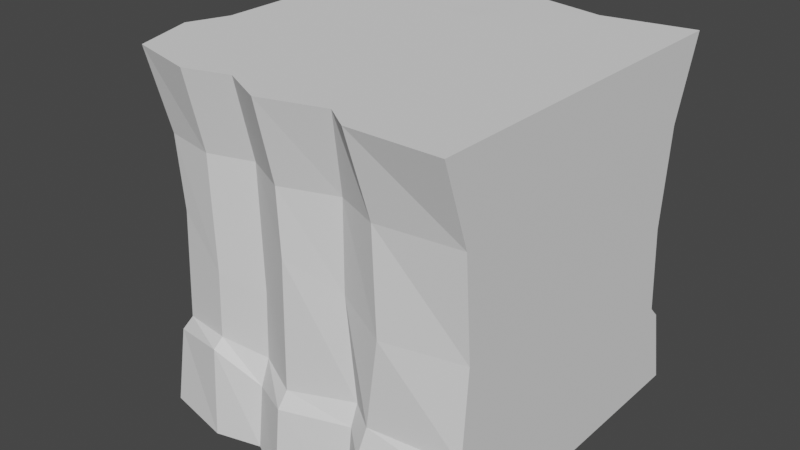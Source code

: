 # Source: V6.Ground.Upper.Connect.End.blend  (saved by Blender 2.82.7; exported with 4.5.12 LTS)
import bpy
from mathutils import Matrix  # noqa: F401  (used for matrix-valued properties, if any)

bpy.ops.wm.read_factory_settings(use_empty=True)
scene = bpy.context.scene
scene.name = 'Scene'

# ---- collections
col_collection = bpy.data.collections.new('Collection'); scene.collection.children.link(col_collection)

# ---- world
world_world = bpy.data.worlds.new('World'); scene.world = world_world
world_world.use_nodes = True; world_world.node_tree.nodes.clear()
_N = world_world.node_tree.nodes; _L = world_world.node_tree.links
n0 = _N.new('ShaderNodeOutputWorld'); n0.name = 'World Output'; n0.location = (300, 300)
n1 = _N.new('ShaderNodeBackground'); n1.name = 'Background'; n1.location = (10, 300)
n1.inputs[0].default_value = (0.05088, 0.05088, 0.05088, 1.0)
_L.new(n1.outputs[0], n0.inputs[0])
n0.is_active_output = True
world_world.color = (0.05088, 0.05088, 0.05088)
world_world.use_sun_shadow = False
world_world.sun_shadow_jitter_overblur = 0.0

# ---- meshes
me_cube_024 = bpy.data.meshes.new('Cube.024')
me_cube_024.from_pydata([(-0.8875, -0.8525, -1.0), (-0.8875, -0.8525, 1.0), (-0.8303, 0.8483, -1.0), (-0.7601, 0.8022, 1.0), (1.0, -1.0, -1.0), (1.0, -1.0, 1.0), (1.0, 1.0, -1.0), (1.0, 1.0, 1.0), (-0.9184, 0.08493, -1.0), (-0.9184, 0.08493, 1.0), (1.0, 0.0, -1.0), (1.0, 0.0, 1.0), (0.08233, 0.9174, -0.9897), (-0.08927, 0.8915, 0.9952), (0.0, -1.0, -1.0), (0.0, -1.0, 1.0), (0.0, 0.0, 1.0), (0.0, 0.0, -1.0), (-1.0, 0.4039, 1.0), (1.0, 0.5, -1.0), (-1.0, 0.3729, -1.0), (1.0, 0.5, 1.0), (0.0, 0.5, -1.0), (0.0, 0.5, 1.0), (-1.084, -0.4187, -1.0), (1.0, -0.5, 1.0), (-1.0, -0.5, 1.0), (1.0, -0.5, -1.0), (0.0, -0.5, 1.0), (0.0, -0.5, -1.0), (-0.5, 1.0, -1.0), (-0.5, -0.9515, 1.0), (-0.5, 0.0, -1.0), (-0.5, 1.0, 1.0), (-0.5, -0.9342, -1.0), (-0.5, 0.0, 1.0), (-0.5, 0.5, -1.0), (-0.5, 0.5, 1.0), (-0.5, -0.5, -1.0), (-0.5, -0.5, 1.0), (0.5, 0.9107, 1.0), (0.5, -1.0, -1.0), (0.5, 0.0, 1.0), (0.5383, 0.9107, -1.0), (0.5, -1.0, 1.0), (0.5, 0.0, -1.0), (0.5, 0.5, 1.0), (0.5, 0.5, -1.0), (0.5, -0.5, 1.0), (0.5, -0.5, -1.0), (-0.7583, -0.7892, 0.1559), (-0.6902, 0.7025, 0.0), (0.9991, 0.8009, 0.0), (0.9991, -0.8009, 0.0), (0.9991, 0.0, 0.0), (-0.8824, 0.08493, 0.0), (0.01758, -0.896, 0.2026), (-0.05196, 0.705, -0.001379), (0.9991, 0.5, 0.0), (-0.964, 0.3448, 0.1801), (-0.964, -0.448, 0.0), (0.9991, -0.5, 0.0), (-0.4732, 0.8009, 0.0), (-0.4824, -0.8475, -0.07462), (0.5758, -0.896, 0.0), (0.5191, 0.7116, 0.0), (-0.8021, -0.7859, 0.5576), (-0.6497, 0.6909, 0.5576), (1.0, 0.8462, 0.5576), (1.0, -0.8462, 0.5576), (1.0, 0.0, 0.5576), (-0.888, 0.08493, 0.5576), (0.0, -0.896, 0.5576), (-0.05817, 0.7452, 0.5514), (1.0, 0.5, 0.5576), (-0.9696, 0.3519, 0.5927), (-0.9696, -0.5256, 0.5576), (1.0, -0.5, 0.5576), (-0.5, 0.8462, 0.5576), (-0.5, -0.8475, 0.5576), (0.552, -0.896, 0.5576), (0.5, 0.7569, 0.5576), (-0.7644, 0.7638, -0.5576), (1.0, 0.9043, -0.5576), (1.0, -0.9049, -0.5576), (1.0, -0.001044, -0.5576), (-0.9326, 0.0871, -0.6074), (0.0, -0.9582, -0.5987), (0.005524, 0.8118, -0.6361), (1.0, 0.5178, -0.5576), (-1.014, 0.4504, -0.5576), (-1.014, -0.3816, -0.5576), (1.0, -0.5199, -0.5576), (-0.5, 0.9043, -0.5576), (-0.5, -0.9063, -0.4964), (0.5, -0.9582, -0.6322), (0.5858, 0.8089, -0.6597), (-0.8467, -0.8166, -0.5576), (-0.9142, -0.274, 1.0), (1.0, -0.25, -1.0), (-0.9979, -0.1927, -1.0), (1.0, -0.25, 1.0), (0.0, -0.25, 1.0), (0.0, -0.25, -1.0), (-0.5, -0.25, 1.0), (-0.5, -0.25, -1.0), (0.5, -0.25, -1.0), (0.5, -0.25, 1.0), (0.9991, -0.25, 0.0), (-0.8781, -0.248, 0.0), (1.0, -0.25, 0.5576), (-0.8838, -0.248, 0.5576), (-0.9283, -0.174, -0.6803), (1.0, -0.2605, -0.5576), (0.217, 0.944, -0.993), (0.3509, -0.8972, 1.0), (0.1612, 0.0, -1.0), (0.1612, 0.5, -1.0), (0.1612, -0.5, -1.0), (0.0894, 1.001, 0.9967), (0.3702, -0.8972, -1.0), (0.1612, 0.0, 1.0), (0.1612, 0.5, 1.0), (0.1612, -0.5, 1.0), (0.1287, 0.7359, -0.0009343), (0.3003, -0.7932, 0.07527), (0.0728, 0.7778, 0.5534), (0.3024, -0.7932, 0.5576), (0.3702, -0.8483, -0.5874), (0.165, 0.8417, -0.6045), (0.1612, -0.25, -1.0), (0.1612, -0.25, 1.0), (-0.809, 0.6511, 1.0), (1.0, 0.75, -1.0), (-0.8442, 0.6742, -1.0), (1.0, 0.75, 1.0), (0.04117, 0.7087, -0.9949), (-0.04464, 0.6957, 0.9976), (-0.5, 0.75, 1.0), (-0.5, 0.75, -1.0), (0.5, 0.6765, -1.0), (0.5, 0.6765, 1.0), (0.9991, 0.6505, 0.0), (-0.7561, 0.5752, 0.1131), (1.0, 0.6731, 0.5576), (-0.7387, 0.5694, 0.5576), (-0.8183, 0.6139, -0.5576), (1.0, 0.6975, -0.5576), (0.1891, 0.722, -0.9965), (0.1253, 0.7506, 0.9984), (-0.2946, 0.9079, 0.9976), (-0.25, -0.8679, -1.0), (-0.25, 0.0, 1.0), (-0.25, 0.5, 1.0), (-0.25, -0.5, 1.0), (-0.2088, 0.9209, -0.9949), (-0.25, -0.8766, 1.0), (-0.25, 0.0, -1.0), (-0.25, 0.5, -1.0), (-0.25, -0.5, -1.0), (-0.2324, -0.7726, -0.1259), (-0.2626, 0.7151, -0.0006894), (-0.25, -0.7726, 0.5576), (-0.2791, 0.7579, 0.5545), (-0.2472, 0.8176, -0.5565), (-0.25, -0.8263, -0.6504), (-0.25, -0.25, 1.0), (-0.25, -0.25, -1.0), (-0.2723, 0.7229, 0.9988), (-0.2294, 0.7294, -0.9974), (-0.7969, -0.7863, -0.473), (-0.7164, 0.7329, -0.4915), (0.9999, 0.8408, -0.4915), (0.9999, -0.8408, -0.4915), (0.9999, 0.0, -0.4915), (-0.8874, 0.08493, -0.5), (0.002085, -0.896, -0.5186), (-0.001291, 0.7532, -0.5704), (0.9999, 0.5, -0.4915), (-0.9689, 0.4243, -0.4337), (-0.9689, -0.3764, -0.4915), (0.9999, -0.5, -0.4915), (-0.4968, 0.8408, -0.4915), (-0.4979, -0.8475, -0.4464), (0.509, -0.896, -0.4915), (0.5791, 0.7515, -0.5935), (-0.8831, -0.1763, -0.6141), (0.9999, -0.25, -0.4915), (0.3619, -0.7932, -0.4826), (0.1607, 0.7814, -0.4903), (-0.7717, 0.5905, -0.4781), (0.9999, 0.6704, -0.4915), (-0.2491, 0.7592, -0.4906), (-0.2479, -0.7726, -0.5059)], [], [(145, 132, 3, 67), (81, 40, 7, 68), (77, 25, 5, 69), (79, 31, 1, 66), (49, 27, 4, 41), (39, 26, 1, 31), (37, 18, 9, 35), (47, 19, 10, 45), (74, 21, 11, 70), (111, 98, 9, 71), (158, 22, 17, 157), (122, 23, 16, 121), (123, 28, 15, 115), (159, 29, 14, 151), (127, 115, 15, 72), (163, 150, 13, 73), (149, 137, 23, 122), (169, 136, 22, 158), (144, 135, 21, 74), (140, 133, 19, 47), (138, 132, 18, 37), (71, 9, 18, 75), (167, 103, 29, 159), (131, 102, 28, 123), (66, 1, 26, 76), (104, 98, 26, 39), (106, 99, 27, 49), (110, 101, 25, 77), (166, 104, 39, 154), (100, 105, 38, 24), (168, 138, 37, 153), (134, 139, 36, 20), (67, 3, 33, 78), (24, 38, 34, 0), (20, 36, 32, 8), (153, 37, 35, 152), (154, 39, 31, 156), (162, 156, 31, 79), (130, 106, 49, 118), (101, 107, 48, 25), (148, 140, 47, 117), (135, 141, 46, 21), (69, 5, 44, 80), (25, 48, 44, 5), (21, 46, 42, 11), (117, 47, 45, 116), (118, 49, 41, 120), (126, 119, 40, 81), (189, 124, 65, 185), (173, 53, 64, 184), (193, 160, 63, 183), (171, 51, 62, 182), (187, 108, 61, 181), (170, 50, 60, 180), (175, 55, 59, 179), (191, 142, 58, 178), (192, 161, 57, 177), (188, 125, 56, 176), (186, 109, 55, 175), (178, 58, 54, 174), (183, 63, 50, 170), (181, 61, 53, 173), (185, 65, 52, 172), (190, 143, 51, 171), (124, 126, 81, 65), (53, 69, 80, 64), (160, 162, 79, 63), (51, 67, 78, 62), (108, 110, 77, 61), (50, 66, 76, 60), (55, 71, 75, 59), (142, 144, 74, 58), (161, 163, 73, 57), (125, 127, 72, 56), (109, 111, 71, 55), (58, 74, 70, 54), (63, 79, 66, 50), (61, 77, 69, 53), (65, 81, 68, 52), (143, 145, 67, 51), (134, 146, 82, 2), (43, 96, 83, 6), (27, 92, 84, 4), (34, 94, 97, 0), (19, 89, 85, 10), (100, 112, 86, 8), (120, 128, 87, 14), (155, 164, 88, 12), (133, 147, 89, 19), (8, 86, 90, 20), (0, 97, 91, 24), (99, 113, 92, 27), (2, 82, 93, 30), (151, 165, 94, 34), (4, 84, 95, 41), (114, 129, 96, 43), (10, 85, 113, 99), (24, 91, 112, 100), (60, 76, 111, 109), (54, 70, 110, 108), (180, 60, 109, 186), (174, 54, 108, 187), (11, 42, 107, 101), (116, 45, 106, 130), (8, 32, 105, 100), (152, 35, 104, 166), (70, 11, 101, 110), (45, 10, 99, 106), (35, 9, 98, 104), (121, 16, 102, 131), (157, 17, 103, 167), (76, 26, 98, 111), (42, 121, 131, 107), (17, 116, 130, 103), (12, 88, 129, 114), (41, 95, 128, 120), (64, 80, 127, 125), (57, 73, 126, 124), (184, 64, 125, 188), (177, 57, 124, 189), (73, 13, 119, 126), (29, 118, 120, 14), (22, 117, 116, 17), (136, 148, 117, 22), (103, 130, 118, 29), (107, 131, 123, 48), (141, 149, 122, 46), (80, 44, 115, 127), (48, 123, 115, 44), (46, 122, 121, 42), (40, 119, 149, 141), (12, 114, 148, 136), (6, 83, 147, 133), (20, 90, 146, 134), (59, 75, 145, 143), (52, 68, 144, 142), (179, 59, 143, 190), (172, 52, 142, 191), (7, 40, 141, 135), (114, 43, 140, 148), (2, 30, 139, 134), (150, 33, 138, 168), (33, 3, 132, 138), (43, 6, 133, 140), (68, 7, 135, 144), (155, 12, 136, 169), (119, 13, 137, 149), (75, 18, 132, 145), (30, 155, 169, 139), (13, 150, 168, 137), (32, 157, 167, 105), (16, 152, 166, 102), (14, 87, 165, 151), (30, 93, 164, 155), (62, 78, 163, 161), (56, 72, 162, 160), (182, 62, 161, 192), (176, 56, 160, 193), (72, 15, 156, 162), (28, 154, 156, 15), (23, 153, 152, 16), (137, 168, 153, 23), (102, 166, 154, 28), (105, 167, 159, 38), (139, 169, 158, 36), (78, 33, 150, 163), (38, 159, 151, 34), (36, 158, 157, 32), (87, 176, 193, 165), (93, 182, 192, 164), (83, 172, 191, 147), (90, 179, 190, 146), (88, 177, 189, 129), (95, 184, 188, 128), (85, 174, 187, 113), (91, 180, 186, 112), (146, 190, 171, 82), (96, 185, 172, 83), (92, 181, 173, 84), (94, 183, 170, 97), (89, 178, 174, 85), (112, 186, 175, 86), (128, 188, 176, 87), (164, 192, 177, 88), (147, 191, 178, 89), (86, 175, 179, 90), (97, 170, 180, 91), (113, 187, 181, 92), (82, 171, 182, 93), (165, 193, 183, 94), (84, 173, 184, 95), (129, 189, 185, 96)])
_uv = me_cube_024.uv_layers.new(name='UVMap')
_uv.uv.foreach_set('vector', [0.236, 0.9628, 0.3141, 0.9683, 0.316, 0.9955, 0.2356, 0.9887, 0.6119, 0.798, 0.6145, 0.7182, 0.7016, 0.716, 0.699, 0.7963, 0.6237, 0.6187, 0.7005, 0.6187, 0.7005, 0.7056, 0.6237, 0.6789, 0.1937, 0.6212, 0.2728, 0.6179, 0.2721, 0.6873, 0.1941, 0.6751, 0.9079, 0.2637, 0.9947, 0.2637, 0.9947, 0.3506, 0.9079, 0.3506, 0.366, 0.09035, 0.2792, 0.09035, 0.2987, 0.02909, 0.3661, 0.0119, 0.366, 0.2641, 0.2792, 0.2474, 0.2933, 0.192, 0.366, 0.1772, 0.9079, 0.08992, 0.9947, 0.08992, 0.9947, 0.1768, 0.9079, 0.1768, 0.6237, 0.445, 0.7005, 0.445, 0.7005, 0.5319, 0.6237, 0.5319, 0.2379, 0.8007, 0.3146, 0.7968, 0.3143, 0.8586, 0.2376, 0.8586, 0.7775, 0.08992, 0.821, 0.08992, 0.821, 0.1768, 0.7775, 0.1768, 0.4809, 0.2641, 0.4529, 0.2641, 0.4529, 0.1772, 0.4809, 0.1772, 0.4809, 0.09035, 0.4529, 0.09035, 0.4529, 0.003469, 0.5139, 0.02134, 0.7775, 0.2637, 0.821, 0.2637, 0.821, 0.3506, 0.7775, 0.3276, 0.1893, 0.4729, 0.2667, 0.4641, 0.2714, 0.5262, 0.1921, 0.5281, 0.4754, 0.7972, 0.4726, 0.7163, 0.5084, 0.7175, 0.5139, 0.7982, 0.4747, 0.3077, 0.4452, 0.2981, 0.4529, 0.2641, 0.4809, 0.2641, 0.7811, 0.05006, 0.8281, 0.05364, 0.821, 0.08992, 0.7775, 0.08992, 0.6237, 0.4149, 0.7005, 0.4015, 0.7005, 0.445, 0.6237, 0.445, 0.9079, 0.05925, 0.9947, 0.04648, 0.9947, 0.08992, 0.9079, 0.08992, 0.366, 0.3076, 0.3123, 0.2904, 0.2792, 0.2474, 0.366, 0.2641, 0.2376, 0.8586, 0.3143, 0.8586, 0.3159, 0.9149, 0.2442, 0.9076, 0.7775, 0.2202, 0.821, 0.2202, 0.821, 0.2637, 0.7775, 0.2637, 0.4809, 0.1338, 0.4529, 0.1338, 0.4529, 0.09035, 0.4809, 0.09035, 0.2376, 0.6962, 0.3159, 0.6917, 0.316, 0.7553, 0.239, 0.7501, 0.366, 0.1338, 0.2941, 0.1296, 0.2792, 0.09035, 0.366, 0.09035, 0.9079, 0.2202, 0.9947, 0.2202, 0.9947, 0.2637, 0.9079, 0.2637, 0.6237, 0.5753, 0.7005, 0.5753, 0.7005, 0.6187, 0.6237, 0.6187, 0.4095, 0.1338, 0.366, 0.1338, 0.366, 0.09035, 0.4095, 0.09035, 0.6476, 0.2103, 0.7341, 0.2203, 0.7341, 0.2637, 0.6327, 0.2496, 0.4056, 0.3028, 0.366, 0.3076, 0.366, 0.2641, 0.4095, 0.2641, 0.6743, 0.05967, 0.7341, 0.04649, 0.7341, 0.08993, 0.6472, 0.112, 0.3955, 0.7982, 0.3815, 0.7192, 0.4353, 0.7107, 0.4333, 0.7934, 0.6327, 0.2496, 0.7341, 0.2637, 0.7341, 0.3391, 0.6668, 0.325, 0.6472, 0.112, 0.7341, 0.08993, 0.7341, 0.1768, 0.6614, 0.1621, 0.4095, 0.2641, 0.366, 0.2641, 0.366, 0.1772, 0.4095, 0.1772, 0.4095, 0.09035, 0.366, 0.09035, 0.3661, 0.0119, 0.4095, 0.02491, 0.1908, 0.5763, 0.2682, 0.5736, 0.2728, 0.6179, 0.1937, 0.6212, 0.849, 0.2202, 0.9079, 0.2202, 0.9079, 0.2637, 0.849, 0.2637, 0.6267, 0.1338, 0.5398, 0.1338, 0.5398, 0.09035, 0.6267, 0.09035, 0.8538, 0.05133, 0.9079, 0.05925, 0.9079, 0.08992, 0.849, 0.08992, 0.6267, 0.3076, 0.5398, 0.2948, 0.5398, 0.2641, 0.6267, 0.2641, 0.1892, 0.3472, 0.2696, 0.3474, 0.2705, 0.4333, 0.1909, 0.426, 0.6267, 0.09035, 0.5398, 0.09035, 0.5398, 0.00347, 0.6267, 0.003471, 0.6267, 0.2641, 0.5398, 0.2641, 0.5398, 0.1772, 0.6267, 0.1772, 0.849, 0.08992, 0.9079, 0.08992, 0.9079, 0.1768, 0.849, 0.1768, 0.849, 0.2637, 0.9079, 0.2637, 0.9079, 0.3506, 0.8853, 0.3327, 0.5376, 0.7966, 0.5434, 0.7103, 0.6145, 0.7182, 0.6119, 0.798, 0.554, 0.98, 0.5474, 0.8944, 0.6153, 0.8939, 0.6272, 0.9964, 0.006315, 0.3487, 0.09198, 0.347, 0.09262, 0.4228, 0.006681, 0.4344, 0.007116, 0.5798, 0.07335, 0.5758, 0.08334, 0.6213, 0.01857, 0.6253, 0.3939, 0.9828, 0.3957, 0.8961, 0.4381, 0.895, 0.4369, 0.9829, 0.4414, 0.5753, 0.5268, 0.5753, 0.5268, 0.6187, 0.4414, 0.6187, 0.0594, 0.6961, 0.168, 0.6927, 0.1412, 0.7618, 0.05565, 0.7727, 0.05328, 0.856, 0.1401, 0.8577, 0.171, 0.906, 0.06329, 0.9165, 0.4414, 0.4154, 0.5268, 0.4188, 0.5268, 0.445, 0.4414, 0.445, 0.4818, 0.9806, 0.4788, 0.8946, 0.5157, 0.8946, 0.5252, 0.9939, 0.008911, 0.4656, 0.1064, 0.4738, 0.1296, 0.526, 0.003814, 0.5311, 0.03427, 0.8103, 0.1409, 0.7997, 0.1401, 0.8577, 0.05328, 0.856, 0.4414, 0.445, 0.5268, 0.445, 0.5268, 0.5319, 0.4414, 0.5319, 0.01857, 0.6253, 0.08334, 0.6213, 0.1244, 0.6689, 0.01526, 0.6786, 0.4414, 0.6187, 0.5268, 0.6187, 0.5268, 0.671, 0.4414, 0.678, 0.6272, 0.9964, 0.6153, 0.8939, 0.6993, 0.8927, 0.7016, 0.9781, 0.05612, 0.9611, 0.1588, 0.9607, 0.1389, 0.9853, 0.05349, 0.9876, 0.5474, 0.8944, 0.5376, 0.7966, 0.6119, 0.798, 0.6153, 0.8939, 0.09198, 0.347, 0.1892, 0.3472, 0.1909, 0.426, 0.09262, 0.4228, 0.07335, 0.5758, 0.1908, 0.5763, 0.1937, 0.6212, 0.08334, 0.6213, 0.3957, 0.8961, 0.3955, 0.7982, 0.4333, 0.7934, 0.4381, 0.895, 0.5268, 0.5753, 0.6237, 0.5753, 0.6237, 0.6187, 0.5268, 0.6187, 0.168, 0.6927, 0.2376, 0.6962, 0.239, 0.7501, 0.1412, 0.7618, 0.1401, 0.8577, 0.2376, 0.8586, 0.2442, 0.9076, 0.171, 0.906, 0.5268, 0.4188, 0.6237, 0.4149, 0.6237, 0.445, 0.5268, 0.445, 0.4788, 0.8946, 0.4754, 0.7972, 0.5139, 0.7982, 0.5157, 0.8946, 0.1064, 0.4738, 0.1893, 0.4729, 0.1921, 0.5281, 0.1296, 0.526, 0.1409, 0.7997, 0.2379, 0.8007, 0.2376, 0.8586, 0.1401, 0.8577, 0.5268, 0.445, 0.6237, 0.445, 0.6237, 0.5319, 0.5268, 0.5319, 0.08334, 0.6213, 0.1937, 0.6212, 0.1941, 0.6751, 0.1244, 0.6689, 0.5268, 0.6187, 0.6237, 0.6187, 0.6237, 0.6789, 0.5268, 0.671, 0.6153, 0.8939, 0.6119, 0.798, 0.699, 0.7963, 0.6993, 0.8927, 0.1588, 0.9607, 0.236, 0.9628, 0.2356, 0.9887, 0.1389, 0.9853, 0.9186, 0.9367, 0.9963, 0.934, 0.9942, 0.9616, 0.9153, 0.9669, 0.8356, 0.8969, 0.8973, 0.9051, 0.9096, 0.9801, 0.8309, 0.9784, 0.353, 0.6187, 0.4299, 0.6222, 0.4299, 0.6891, 0.353, 0.7056, 0.829, 0.7199, 0.7414, 0.7175, 0.7528, 0.6554, 0.8302, 0.6511, 0.353, 0.445, 0.4299, 0.4419, 0.4299, 0.532, 0.353, 0.5319, 0.9164, 0.7756, 0.9732, 0.78, 0.9865, 0.8252, 0.9182, 0.8258, 0.8275, 0.8806, 0.7554, 0.8808, 0.7594, 0.8138, 0.8295, 0.8139, 0.8355, 0.7663, 0.9136, 0.7589, 0.9009, 0.8031, 0.8368, 0.8169, 0.353, 0.4015, 0.4299, 0.4107, 0.4299, 0.4419, 0.353, 0.445, 0.9182, 0.8258, 0.9865, 0.8252, 0.9966, 0.8897, 0.9194, 0.8777, 0.9195, 0.6511, 0.9966, 0.6589, 0.992, 0.7397, 0.9142, 0.7337, 0.353, 0.5753, 0.4299, 0.5771, 0.4299, 0.6222, 0.353, 0.6187, 0.8351, 0.6511, 0.9136, 0.6608, 0.9094, 0.7127, 0.8307, 0.7141, 0.8272, 0.7648, 0.7661, 0.7643, 0.7414, 0.7175, 0.829, 0.7199, 0.8302, 0.9962, 0.7515, 0.9969, 0.7654, 0.9096, 0.8297, 0.9093, 0.8352, 0.8407, 0.905, 0.8316, 0.8973, 0.9051, 0.8356, 0.8969, 0.353, 0.5319, 0.4299, 0.532, 0.4299, 0.5771, 0.353, 0.5753, 0.9142, 0.7337, 0.992, 0.7397, 0.9732, 0.78, 0.9164, 0.7756, 0.1412, 0.7618, 0.239, 0.7501, 0.2379, 0.8007, 0.1409, 0.7997, 0.5268, 0.5319, 0.6237, 0.5319, 0.6237, 0.5753, 0.5268, 0.5753, 0.05565, 0.7727, 0.1412, 0.7618, 0.1409, 0.7997, 0.03427, 0.8103, 0.4414, 0.5319, 0.5268, 0.5319, 0.5268, 0.5753, 0.4414, 0.5753, 0.6267, 0.1772, 0.5398, 0.1772, 0.5398, 0.1338, 0.6267, 0.1338, 0.849, 0.1768, 0.9079, 0.1768, 0.9079, 0.2202, 0.849, 0.2202, 0.6614, 0.1621, 0.7341, 0.1768, 0.7341, 0.2203, 0.6476, 0.2103, 0.4095, 0.1772, 0.366, 0.1772, 0.366, 0.1338, 0.4095, 0.1338, 0.6237, 0.5319, 0.7005, 0.5319, 0.7005, 0.5753, 0.6237, 0.5753, 0.9079, 0.1768, 0.9947, 0.1768, 0.9947, 0.2202, 0.9079, 0.2202, 0.366, 0.1772, 0.2933, 0.192, 0.2941, 0.1296, 0.366, 0.1338, 0.4809, 0.1772, 0.4529, 0.1772, 0.4529, 0.1338, 0.4809, 0.1338, 0.7775, 0.1768, 0.821, 0.1768, 0.821, 0.2202, 0.7775, 0.2202, 0.239, 0.7501, 0.316, 0.7553, 0.3146, 0.7968, 0.2379, 0.8007, 0.5398, 0.1772, 0.4809, 0.1772, 0.4809, 0.1338, 0.5398, 0.1338, 0.821, 0.1768, 0.849, 0.1768, 0.849, 0.2202, 0.821, 0.2202, 0.8368, 0.8169, 0.9009, 0.8031, 0.905, 0.8316, 0.8352, 0.8407, 0.8297, 0.9093, 0.7654, 0.9096, 0.7554, 0.8808, 0.8275, 0.8806, 0.09262, 0.4228, 0.1909, 0.426, 0.1893, 0.4729, 0.1064, 0.4738, 0.5157, 0.8946, 0.5139, 0.7982, 0.5376, 0.7966, 0.5474, 0.8944, 0.006681, 0.4344, 0.09262, 0.4228, 0.1064, 0.4738, 0.008911, 0.4656, 0.5252, 0.9939, 0.5157, 0.8946, 0.5474, 0.8944, 0.554, 0.98, 0.5139, 0.7982, 0.5084, 0.7175, 0.5434, 0.7103, 0.5376, 0.7966, 0.821, 0.2637, 0.849, 0.2637, 0.8853, 0.3327, 0.821, 0.3506, 0.821, 0.08992, 0.849, 0.08992, 0.849, 0.1768, 0.821, 0.1768, 0.8281, 0.05364, 0.8538, 0.05133, 0.849, 0.08992, 0.821, 0.08992, 0.821, 0.2202, 0.849, 0.2202, 0.849, 0.2637, 0.821, 0.2637, 0.5398, 0.1338, 0.4809, 0.1338, 0.4809, 0.09035, 0.5398, 0.09035, 0.5398, 0.2948, 0.4747, 0.3077, 0.4809, 0.2641, 0.5398, 0.2641, 0.1909, 0.426, 0.2705, 0.4333, 0.2667, 0.4641, 0.1893, 0.4729, 0.5398, 0.09035, 0.4809, 0.09035, 0.5139, 0.02134, 0.5398, 0.00347, 0.5398, 0.2641, 0.4809, 0.2641, 0.4809, 0.1772, 0.5398, 0.1772, 0.5398, 0.3355, 0.4685, 0.3512, 0.4747, 0.3077, 0.5398, 0.2948, 0.8353, 0.01736, 0.8587, 0.01275, 0.8538, 0.05133, 0.8281, 0.05364, 0.353, 0.3581, 0.4299, 0.3747, 0.4299, 0.4107, 0.353, 0.4015, 0.9194, 0.8777, 0.9966, 0.8897, 0.9963, 0.934, 0.9186, 0.9367, 0.171, 0.906, 0.2442, 0.9076, 0.236, 0.9628, 0.1588, 0.9607, 0.5268, 0.3927, 0.6237, 0.3848, 0.6237, 0.4149, 0.5268, 0.4188, 0.06329, 0.9165, 0.171, 0.906, 0.1588, 0.9607, 0.05612, 0.9611, 0.4414, 0.3858, 0.5268, 0.3927, 0.5268, 0.4188, 0.4414, 0.4154, 0.6267, 0.351, 0.5398, 0.3355, 0.5398, 0.2948, 0.6267, 0.3076, 0.8587, 0.01275, 0.9145, 0.01855, 0.9079, 0.05925, 0.8538, 0.05133, 0.6767, 0.02941, 0.7341, 0.003046, 0.7341, 0.04649, 0.6743, 0.05967, 0.4017, 0.335, 0.366, 0.351, 0.366, 0.3076, 0.4056, 0.3028, 0.366, 0.351, 0.3208, 0.3166, 0.3123, 0.2904, 0.366, 0.3076, 0.9145, 0.01855, 0.9947, 0.003038, 0.9947, 0.04648, 0.9079, 0.05925, 0.6237, 0.3848, 0.7005, 0.3581, 0.7005, 0.4015, 0.6237, 0.4149, 0.7847, 0.01678, 0.8353, 0.01736, 0.8281, 0.05364, 0.7811, 0.05006, 0.4685, 0.3512, 0.4374, 0.3321, 0.4452, 0.2981, 0.4747, 0.3077, 0.2442, 0.9076, 0.3159, 0.9149, 0.3141, 0.9683, 0.236, 0.9628, 0.7341, 0.003046, 0.7847, 0.01678, 0.7811, 0.05006, 0.7341, 0.04649, 0.4374, 0.3321, 0.4017, 0.335, 0.4056, 0.3028, 0.4452, 0.2981, 0.7341, 0.1768, 0.7775, 0.1768, 0.7775, 0.2202, 0.7341, 0.2203, 0.4529, 0.1772, 0.4095, 0.1772, 0.4095, 0.1338, 0.4529, 0.1338, 0.8295, 0.8139, 0.7594, 0.8138, 0.7661, 0.7643, 0.8272, 0.7648, 0.8307, 0.7141, 0.9094, 0.7127, 0.9136, 0.7589, 0.8355, 0.7663, 0.4381, 0.895, 0.4333, 0.7934, 0.4754, 0.7972, 0.4788, 0.8946, 0.1296, 0.526, 0.1921, 0.5281, 0.1908, 0.5763, 0.07335, 0.5758, 0.4369, 0.9829, 0.4381, 0.895, 0.4788, 0.8946, 0.4818, 0.9806, 0.003814, 0.5311, 0.1296, 0.526, 0.07335, 0.5758, 0.007116, 0.5798, 0.1921, 0.5281, 0.2714, 0.5262, 0.2682, 0.5736, 0.1908, 0.5763, 0.4529, 0.09035, 0.4095, 0.09035, 0.4095, 0.02491, 0.4529, 0.003469, 0.4529, 0.2641, 0.4095, 0.2641, 0.4095, 0.1772, 0.4529, 0.1772, 0.4452, 0.2981, 0.4056, 0.3028, 0.4095, 0.2641, 0.4529, 0.2641, 0.4529, 0.1338, 0.4095, 0.1338, 0.4095, 0.09035, 0.4529, 0.09035, 0.7341, 0.2203, 0.7775, 0.2202, 0.7775, 0.2637, 0.7341, 0.2637, 0.7341, 0.04649, 0.7811, 0.05006, 0.7775, 0.08992, 0.7341, 0.08993, 0.4333, 0.7934, 0.4353, 0.7107, 0.4726, 0.7163, 0.4754, 0.7972, 0.7341, 0.2637, 0.7775, 0.2637, 0.7775, 0.3276, 0.7341, 0.3391, 0.7341, 0.08993, 0.7775, 0.08992, 0.7775, 0.1768, 0.7341, 0.1768, 0.1114, 0.1793, 0.1289, 0.1809, 0.1396, 0.2282, 0.1128, 0.2292, 0.1025, 0.2724, 0.08659, 0.2727, 0.07418, 0.2291, 0.08943, 0.2278, 0.4299, 0.3747, 0.4414, 0.3858, 0.4414, 0.4154, 0.4299, 0.4107, 0.1759, 0.2373, 0.199, 0.2336, 0.2051, 0.2787, 0.1886, 0.2797, 0.09612, 0.1823, 0.08093, 0.1844, 0.07117, 0.1542, 0.0936, 0.1537, 0.1204, 0.08702, 0.1471, 0.08896, 0.1521, 0.1198, 0.1319, 0.1154, 0.4299, 0.532, 0.4414, 0.5319, 0.4414, 0.5753, 0.4299, 0.5771, 0.1725, 0.08243, 0.1865, 0.08292, 0.1781, 0.1255, 0.1642, 0.1261, 0.1886, 0.2797, 0.2051, 0.2787, 0.2034, 0.3053, 0.1883, 0.3074, 0.1006, 0.08001, 0.08534, 0.08045, 0.08549, 0.003627, 0.1014, 0.004054, 0.4299, 0.6222, 0.4414, 0.6187, 0.4414, 0.678, 0.4299, 0.6891, 0.1343, 0.2775, 0.1472, 0.2741, 0.1645, 0.3244, 0.1527, 0.3379, 0.4299, 0.4419, 0.4414, 0.445, 0.4414, 0.5319, 0.4299, 0.532, 0.1642, 0.1261, 0.1781, 0.1255, 0.1951, 0.172, 0.1749, 0.172, 0.1319, 0.1154, 0.1521, 0.1198, 0.1289, 0.1809, 0.1114, 0.1793, 0.08943, 0.2278, 0.07418, 0.2291, 0.08093, 0.1844, 0.09612, 0.1823, 0.4299, 0.4107, 0.4414, 0.4154, 0.4414, 0.445, 0.4299, 0.4419, 0.1749, 0.172, 0.1951, 0.172, 0.199, 0.2336, 0.1759, 0.2373, 0.1868, 0.002694, 0.2039, 0.007603, 0.1865, 0.08292, 0.1725, 0.08243, 0.4299, 0.5771, 0.4414, 0.5753, 0.4414, 0.6187, 0.4299, 0.6222, 0.08838, 0.3224, 0.07586, 0.3139, 0.08659, 0.2727, 0.1025, 0.2724, 0.1128, 0.2292, 0.1396, 0.2282, 0.1472, 0.2741, 0.1343, 0.2775, 0.1472, 0.002857, 0.1631, 0.004624, 0.1471, 0.08896, 0.1204, 0.08702, 0.0936, 0.1537, 0.07117, 0.1542, 0.08534, 0.08045, 0.1006, 0.08001])
me_cube_024.use_remesh_fix_poles = True
me_cube_024.use_remesh_preserve_attributes = False
me_cube_024.use_mirror_vertex_groups = False
me_cube_024.update()

# ---- objects
ob_v6_single_end = bpy.data.objects.new('V6.Single_End', me_cube_024)

# ---- transforms, parenting, visibility, modifiers, constraints
ob_v6_single_end.location = (0.0, 0.0, 0.0)
ob_v6_single_end.lineart.crease_threshold = 0.0

# ---- collection membership
col_collection.objects.link(ob_v6_single_end)

# ---- scene / render settings (as saved in the file)
scene.frame_start = 1; scene.frame_end = 250; scene.frame_set(1)
scene.render.engine = 'CYCLES'
scene.cycles.use_denoising = False
scene.cycles.samples = 128
scene.cycles.sampling_pattern = 'TABULATED_SOBOL'
scene.cycles.use_adaptive_sampling = False
scene.cycles.use_light_tree = False
scene.view_settings.view_transform = 'Filmic'
bpy.context.view_layer.update()

# ---- added for rendering (the .blend has no active camera and no usable light): camera, sun
cam_auto = bpy.data.cameras.new('AutoCamera')
cam_auto.lens = 50.0
cam_auto.sensor_width = 36.0
cam_auto.clip_end = 1000.0
ob_auto_camera = bpy.data.objects.new('AutoCamera', cam_auto)
scene.collection.objects.link(ob_auto_camera)
ob_auto_camera.location = (3.20922, -3.90065, 2.60086)
ob_auto_camera.rotation_euler = (1.09748, -7.21219e-08, 0.694738)
scene.camera = ob_auto_camera
light_auto_sun = bpy.data.lights.new('AutoSun', 'SUN')
light_auto_sun.energy = 3.0
light_auto_sun.angle = 0.0523599
ob_auto_sun = bpy.data.objects.new('AutoSun', light_auto_sun)
scene.collection.objects.link(ob_auto_sun)
ob_auto_sun.rotation_euler = (0.872665, 0.174533, 0.523599)
bpy.context.view_layer.update()
